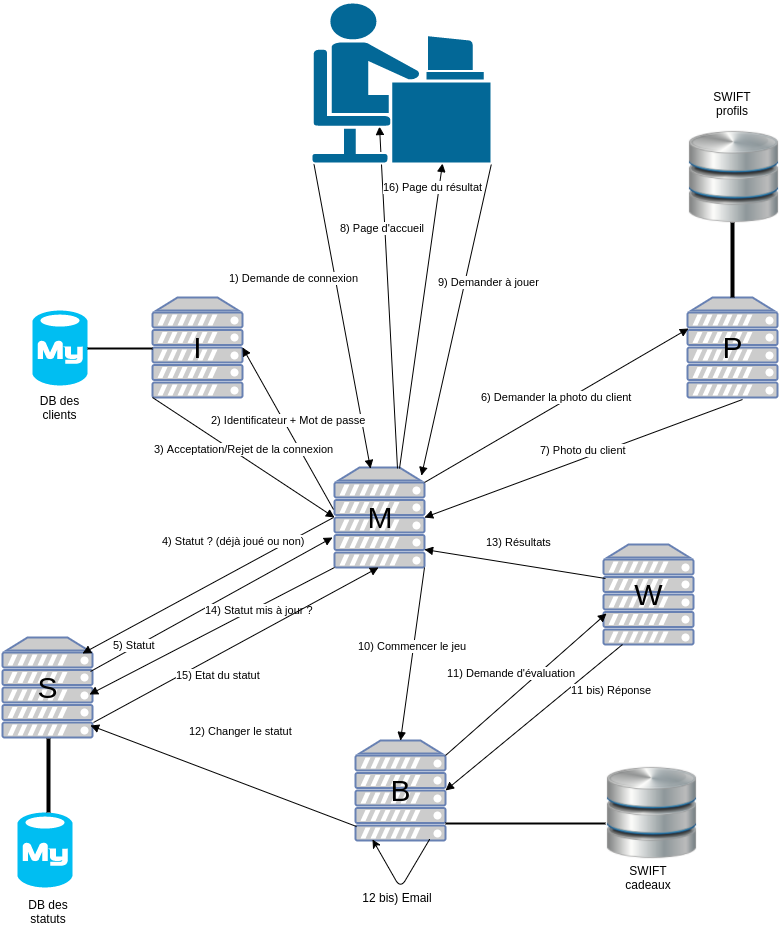

The diagram above was exported from draw.io. Its source (the exported page's mxGraphModel, read from the mxfile embedded in the PNG):
<mxGraphModel dx="807" dy="424" grid="0" gridSize="10" guides="1" tooltips="1" connect="1" arrows="1" fold="1" page="1" pageScale="1" pageWidth="826" pageHeight="1169" background="#ffffff" math="0" shadow="0">
  <root>
    <mxCell id="0" />
    <mxCell id="1" parent="0" />
    <mxCell id="7" value="" style="fontColor=#0066CC;verticalAlign=top;verticalLabelPosition=bottom;labelPosition=center;align=center;html=1;fillColor=#CCCCCC;strokeColor=#6881B3;gradientColor=none;gradientDirection=north;strokeWidth=2;shape=mxgraph.networks.server;" parent="1" vertex="1">
      <mxGeometry x="159" y="308" width="90" height="100" as="geometry" />
    </mxCell>
    <mxCell id="14" value="&lt;font style=&quot;font-size: 30px&quot;&gt;I&lt;/font&gt;" style="text;html=1;strokeColor=none;fillColor=none;align=center;verticalAlign=middle;whiteSpace=wrap;" parent="1" vertex="1">
      <mxGeometry x="174" y="341" width="61" height="34" as="geometry" />
    </mxCell>
    <mxCell id="15" value="" style="fontColor=#0066CC;verticalAlign=top;verticalLabelPosition=bottom;labelPosition=center;align=center;html=1;fillColor=#CCCCCC;strokeColor=#6881B3;gradientColor=none;gradientDirection=north;strokeWidth=2;shape=mxgraph.networks.server;" parent="1" vertex="1">
      <mxGeometry x="694" y="308" width="90" height="100" as="geometry" />
    </mxCell>
    <mxCell id="16" value="&lt;font style=&quot;font-size: 30px&quot;&gt;P&lt;/font&gt;" style="text;html=1;strokeColor=none;fillColor=none;align=center;verticalAlign=middle;whiteSpace=wrap;" parent="1" vertex="1">
      <mxGeometry x="709" y="341" width="61" height="34" as="geometry" />
    </mxCell>
    <mxCell id="17" value="" style="fontColor=#0066CC;verticalAlign=top;verticalLabelPosition=bottom;labelPosition=center;align=center;html=1;fillColor=#CCCCCC;strokeColor=#6881B3;gradientColor=none;gradientDirection=north;strokeWidth=2;shape=mxgraph.networks.server;" parent="1" vertex="1">
      <mxGeometry x="610" y="555" width="90" height="100" as="geometry" />
    </mxCell>
    <mxCell id="18" value="&lt;font style=&quot;font-size: 30px&quot;&gt;W&lt;/font&gt;" style="text;html=1;strokeColor=none;fillColor=none;align=center;verticalAlign=middle;whiteSpace=wrap;" parent="1" vertex="1">
      <mxGeometry x="625" y="588" width="61" height="34" as="geometry" />
    </mxCell>
    <mxCell id="19" value="" style="fontColor=#0066CC;verticalAlign=top;verticalLabelPosition=bottom;labelPosition=center;align=center;html=1;fillColor=#CCCCCC;strokeColor=#6881B3;gradientColor=none;gradientDirection=north;strokeWidth=2;shape=mxgraph.networks.server;" parent="1" vertex="1">
      <mxGeometry x="362" y="751" width="90" height="100" as="geometry" />
    </mxCell>
    <mxCell id="20" value="&lt;font style=&quot;font-size: 30px&quot;&gt;B&lt;/font&gt;" style="text;html=1;strokeColor=none;fillColor=none;align=center;verticalAlign=middle;whiteSpace=wrap;" parent="1" vertex="1">
      <mxGeometry x="377" y="784" width="61" height="34" as="geometry" />
    </mxCell>
    <mxCell id="21" value="" style="fontColor=#0066CC;verticalAlign=top;verticalLabelPosition=bottom;labelPosition=center;align=center;html=1;fillColor=#CCCCCC;strokeColor=#6881B3;gradientColor=none;gradientDirection=north;strokeWidth=2;shape=mxgraph.networks.server;" parent="1" vertex="1">
      <mxGeometry x="9" y="648" width="90" height="100" as="geometry" />
    </mxCell>
    <mxCell id="22" value="&lt;span style=&quot;font-size: 30px&quot;&gt;S&lt;/span&gt;" style="text;html=1;strokeColor=none;fillColor=none;align=center;verticalAlign=middle;whiteSpace=wrap;" parent="1" vertex="1">
      <mxGeometry x="24" y="681" width="61" height="34" as="geometry" />
    </mxCell>
    <mxCell id="23" value="" style="fontColor=#0066CC;verticalAlign=top;verticalLabelPosition=bottom;labelPosition=center;align=center;html=1;fillColor=#CCCCCC;strokeColor=#6881B3;gradientColor=none;gradientDirection=north;strokeWidth=2;shape=mxgraph.networks.server;" parent="1" vertex="1">
      <mxGeometry x="341" y="478" width="90" height="100" as="geometry" />
    </mxCell>
    <mxCell id="24" value="&lt;span style=&quot;font-size: 30px&quot;&gt;M&lt;/span&gt;" style="text;html=1;strokeColor=none;fillColor=none;align=center;verticalAlign=middle;whiteSpace=wrap;" parent="1" vertex="1">
      <mxGeometry x="356" y="511" width="61" height="34" as="geometry" />
    </mxCell>
    <mxCell id="33" value="1) Demande de connexion" style="html=1;verticalAlign=bottom;endArrow=block;entryX=0.4;entryY=0.01;entryPerimeter=0;exitX=0.01;exitY=0.99;exitPerimeter=0;" parent="1" source="83" target="23" edge="1">
      <mxGeometry x="-0.2375" y="-42" width="80" relative="1" as="geometry">
        <mxPoint x="335.16666666666674" y="226.83333333333337" as="sourcePoint" />
        <mxPoint x="99" y="833" as="targetPoint" />
        <mxPoint as="offset" />
      </mxGeometry>
    </mxCell>
    <mxCell id="34" value="2) Identificateur + Mot de passe" style="html=1;verticalAlign=bottom;endArrow=block;entryX=1;entryY=0.5;entryPerimeter=0;exitX=-0.011;exitY=0.42;exitPerimeter=0;" parent="1" source="23" target="7" edge="1">
      <mxGeometry x="351" y="208" width="80" as="geometry">
        <mxPoint x="366" y="208" as="sourcePoint" />
        <mxPoint x="351" y="503" as="targetPoint" />
      </mxGeometry>
    </mxCell>
    <mxCell id="36" value="3) Acceptation/Rejet de la connexion" style="html=1;verticalAlign=bottom;endArrow=block;entryX=0;entryY=0.5;entryPerimeter=0;exitX=0;exitY=1;exitPerimeter=0;" parent="1" source="7" target="23" edge="1">
      <mxGeometry x="361" y="218" width="80" as="geometry">
        <mxPoint x="350" y="530" as="sourcePoint" />
        <mxPoint x="253" y="417" as="targetPoint" />
      </mxGeometry>
    </mxCell>
    <mxCell id="39" value="4) Statut ? (déjà joué ou non)" style="html=1;verticalAlign=bottom;endArrow=block;entryX=0.889;entryY=0.16;entryPerimeter=0;" parent="1" target="21" edge="1">
      <mxGeometry x="-0.2772" y="-20" width="80" relative="1" as="geometry">
        <mxPoint x="340" y="528" as="sourcePoint" />
        <mxPoint x="99" y="833" as="targetPoint" />
        <mxPoint y="1" as="offset" />
      </mxGeometry>
    </mxCell>
    <mxCell id="40" value="5) Statut" style="html=1;verticalAlign=bottom;endArrow=block;exitX=0.978;exitY=0.34;exitPerimeter=0;entryX=-0.022;entryY=0.7;entryPerimeter=0;" parent="1" source="21" target="23" edge="1">
      <mxGeometry x="-0.6627" y="-5" width="80" relative="1" as="geometry">
        <mxPoint x="19" y="833" as="sourcePoint" />
        <mxPoint x="99" y="833" as="targetPoint" />
        <Array as="points" />
        <mxPoint as="offset" />
      </mxGeometry>
    </mxCell>
    <mxCell id="43" value="6) Demander la photo du client" style="html=1;verticalAlign=bottom;endArrow=block;exitX=1;exitY=0.15;exitPerimeter=0;entryX=0.011;entryY=0.31;entryPerimeter=0;" parent="1" source="23" target="15" edge="1">
      <mxGeometry width="80" relative="1" as="geometry">
        <mxPoint x="19" y="833" as="sourcePoint" />
        <mxPoint x="514" y="424" as="targetPoint" />
      </mxGeometry>
    </mxCell>
    <mxCell id="44" value="7) Photo du client" style="html=1;verticalAlign=bottom;endArrow=block;exitX=0.611;exitY=1.02;exitPerimeter=0;entryX=1;entryY=0.5;entryPerimeter=0;" parent="1" source="15" target="23" edge="1">
      <mxGeometry x="494" y="375" width="80" as="geometry">
        <mxPoint x="494" y="529" as="sourcePoint" />
        <mxPoint x="622" y="375" as="targetPoint" />
      </mxGeometry>
    </mxCell>
    <mxCell id="47" value="8) Page d'accueil" style="html=1;verticalAlign=bottom;endArrow=block;exitX=0.7;exitY=0.01;exitPerimeter=0;" parent="1" source="23" edge="1">
      <mxGeometry width="80" as="geometry">
        <mxPoint x="406" y="456" as="sourcePoint" />
        <mxPoint x="386" y="137" as="targetPoint" />
        <mxPoint x="-6" y="-61" as="offset" />
      </mxGeometry>
    </mxCell>
    <mxCell id="49" value="9) Demander à jouer" style="html=1;verticalAlign=bottom;endArrow=block;entryX=0.967;entryY=0.08;entryPerimeter=0;exitX=1;exitY=1;exitPerimeter=0;" parent="1" source="83" target="23" edge="1">
      <mxGeometry width="80" as="geometry">
        <mxPoint x="486" y="200.16666666666674" as="sourcePoint" />
        <mxPoint x="387" y="489" as="targetPoint" />
        <mxPoint x="32" y="-29" as="offset" />
      </mxGeometry>
    </mxCell>
    <mxCell id="56" value="10) Commencer le jeu" style="html=1;verticalAlign=bottom;endArrow=block;exitX=1;exitY=1;exitPerimeter=0;entryX=0.5;entryY=0;entryPerimeter=0;" parent="1" source="23" target="19" edge="1">
      <mxGeometry x="174" y="557" width="80" as="geometry">
        <mxPoint x="350" y="557" as="sourcePoint" />
        <mxPoint x="174" y="604" as="targetPoint" />
      </mxGeometry>
    </mxCell>
    <mxCell id="57" value="11) Demande d'évaluation&amp;nbsp;" style="html=1;verticalAlign=bottom;endArrow=block;entryX=0.033;entryY=0.69;entryPerimeter=0;exitX=1;exitY=0.15;exitPerimeter=0;" parent="1" source="19" target="17" edge="1">
      <mxGeometry x="-0.0689" y="11" width="80" relative="1" as="geometry">
        <mxPoint x="387" y="771" as="sourcePoint" />
        <mxPoint x="467" y="771" as="targetPoint" />
        <mxPoint as="offset" />
      </mxGeometry>
    </mxCell>
    <mxCell id="58" value="13) Résultats" style="html=1;verticalAlign=bottom;endArrow=block;exitX=0.022;exitY=0.34;exitPerimeter=0;entryX=1;entryY=0.82;entryPerimeter=0;" parent="1" source="17" target="23" edge="1">
      <mxGeometry x="-13" y="113" width="80" as="geometry">
        <mxPoint x="396" y="588" as="sourcePoint" />
        <mxPoint x="351" y="722" as="targetPoint" />
        <mxPoint x="4" y="-14" as="offset" />
      </mxGeometry>
    </mxCell>
    <mxCell id="60" value="12) Changer le statut" style="html=1;verticalAlign=bottom;endArrow=block;entryX=0.978;entryY=0.88;entryPerimeter=0;exitX=0.011;exitY=0.86;exitPerimeter=0;" parent="1" source="19" target="21" edge="1">
      <mxGeometry width="80" as="geometry">
        <mxPoint x="398" y="794" as="sourcePoint" />
        <mxPoint x="623" y="634" as="targetPoint" />
        <mxPoint x="17" y="-37" as="offset" />
      </mxGeometry>
    </mxCell>
    <mxCell id="61" value="14) Statut mis à jour ?" style="html=1;verticalAlign=bottom;endArrow=block;entryX=0.967;entryY=0.57;entryPerimeter=0;exitX=0;exitY=1;exitPerimeter=0;" parent="1" source="23" target="21" edge="1">
      <mxGeometry x="-13" y="113" width="80" as="geometry">
        <mxPoint x="350" y="538" as="sourcePoint" />
        <mxPoint x="174" y="604" as="targetPoint" />
        <mxPoint x="47" y="-13" as="offset" />
      </mxGeometry>
    </mxCell>
    <mxCell id="62" value="15) Etat du statut" style="html=1;verticalAlign=bottom;endArrow=block;exitX=1.011;exitY=0.85;exitPerimeter=0;entryX=0.489;entryY=1;entryPerimeter=0;" parent="1" source="21" target="23" edge="1">
      <mxGeometry x="-13" y="113" width="80" as="geometry">
        <mxPoint x="182" y="622" as="sourcePoint" />
        <mxPoint x="376" y="585" as="targetPoint" />
        <Array as="points" />
        <mxPoint x="-18" y="38" as="offset" />
      </mxGeometry>
    </mxCell>
    <mxCell id="63" value="16) Page du résultat" style="html=1;verticalAlign=bottom;endArrow=block;exitX=0.722;exitY=0.01;exitPerimeter=0;entryX=0.725;entryY=0.997;entryPerimeter=0;" parent="1" source="23" target="83" edge="1">
      <mxGeometry width="80" as="geometry">
        <mxPoint x="414" y="489" as="sourcePoint" />
        <mxPoint x="480.16666666666674" y="63.5" as="targetPoint" />
        <mxPoint x="12" y="-121" as="offset" />
      </mxGeometry>
    </mxCell>
    <mxCell id="64" value="SWIFT cadeaux" style="text;html=1;strokeColor=none;fillColor=none;align=center;verticalAlign=middle;whiteSpace=wrap;" parent="1" vertex="1">
      <mxGeometry x="635" y="878" width="40" height="20" as="geometry" />
    </mxCell>
    <mxCell id="65" value="SWIFT profils" style="text;html=1;strokeColor=none;fillColor=none;align=center;verticalAlign=middle;whiteSpace=wrap;" parent="1" vertex="1">
      <mxGeometry x="719" y="104" width="40" height="20" as="geometry" />
    </mxCell>
    <mxCell id="66" value="DB des clients" style="text;html=1;strokeColor=none;fillColor=none;align=center;verticalAlign=middle;whiteSpace=wrap;" parent="1" vertex="1">
      <mxGeometry x="32" y="408" width="69" height="20" as="geometry" />
    </mxCell>
    <mxCell id="67" value="DB des statuts" style="text;html=1;strokeColor=none;fillColor=none;align=center;verticalAlign=middle;whiteSpace=wrap;" parent="1" vertex="1">
      <mxGeometry x="18" y="903" width="74" height="37" as="geometry" />
    </mxCell>
    <mxCell id="68" value="" style="verticalLabelPosition=bottom;html=1;verticalAlign=top;strokeColor=none;fillColor=#00BEF2;shape=mxgraph.azure.mysql_database;" parent="1" vertex="1">
      <mxGeometry x="24" y="823" width="55" height="75" as="geometry" />
    </mxCell>
    <mxCell id="70" value="" style="verticalLabelPosition=bottom;html=1;verticalAlign=top;strokeColor=none;fillColor=#00BEF2;shape=mxgraph.azure.mysql_database;" parent="1" vertex="1">
      <mxGeometry x="39" y="321" width="55" height="75" as="geometry" />
    </mxCell>
    <mxCell id="71" value="" style="shape=image;html=1;verticalAlign=top;verticalLabelPosition=bottom;labelBackgroundColor=#ffffff;imageAspect=0;aspect=fixed;image=https://cdn0.iconfinder.com/data/icons/Hosting_Icons/128/database-px-png.png" parent="1" vertex="1">
      <mxGeometry x="612" y="777" width="92" height="92" as="geometry" />
    </mxCell>
    <mxCell id="73" value="" style="shape=image;html=1;verticalAlign=top;verticalLabelPosition=bottom;labelBackgroundColor=#ffffff;imageAspect=0;aspect=fixed;image=https://cdn0.iconfinder.com/data/icons/Hosting_Icons/128/database-px-png.png" parent="1" vertex="1">
      <mxGeometry x="694" y="141" width="92" height="92" as="geometry" />
    </mxCell>
    <mxCell id="78" value="" style="line;strokeWidth=4;direction=south;html=1;perimeter=backbonePerimeter;points=[];outlineConnect=0;" parent="1" vertex="1">
      <mxGeometry x="734" y="233" width="10" height="75" as="geometry" />
    </mxCell>
    <mxCell id="81" value="" style="line;strokeWidth=2;html=1;" parent="1" vertex="1">
      <mxGeometry x="94" y="354" width="65" height="10" as="geometry" />
    </mxCell>
    <mxCell id="82" value="" style="line;strokeWidth=4;direction=south;html=1;perimeter=backbonePerimeter;points=[];outlineConnect=0;" parent="1" vertex="1">
      <mxGeometry x="50" y="749" width="10" height="74" as="geometry" />
    </mxCell>
    <mxCell id="83" value="" style="shape=mxgraph.cisco.people.androgenous_person;html=1;dashed=0;fillColor=#036897;strokeColor=#ffffff;strokeWidth=2;verticalLabelPosition=bottom;verticalAlign=top" parent="1" vertex="1">
      <mxGeometry x="318" y="13" width="180" height="161" as="geometry" />
    </mxCell>
    <mxCell id="84" value="" style="line;strokeWidth=2;html=1;" vertex="1" parent="1">
      <mxGeometry x="452" y="829" width="160" height="10" as="geometry" />
    </mxCell>
    <mxCell id="87" value="" style="edgeStyle=elbowEdgeStyle;elbow=horizontal;endArrow=classic;html=1;entryX=0.189;entryY=0.99;entryPerimeter=0;exitX=0.822;exitY=0.99;exitPerimeter=0;" edge="1" parent="1" source="19" target="19">
      <mxGeometry width="50" height="50" relative="1" as="geometry">
        <mxPoint x="32" y="1011" as="sourcePoint" />
        <mxPoint x="82" y="961" as="targetPoint" />
        <Array as="points">
          <mxPoint x="407" y="899" />
        </Array>
      </mxGeometry>
    </mxCell>
    <mxCell id="88" value="12 bis) Email" style="text;html=1;strokeColor=none;fillColor=none;align=center;verticalAlign=middle;whiteSpace=wrap;" vertex="1" parent="1">
      <mxGeometry x="362" y="898" width="84" height="20" as="geometry" />
    </mxCell>
    <mxCell id="92" value="11 bis) Réponse" style="html=1;verticalAlign=bottom;endArrow=block;exitX=0.211;exitY=1;exitPerimeter=0;entryX=1;entryY=0.5;entryPerimeter=0;" edge="1" parent="1" source="17" target="19">
      <mxGeometry width="80" as="geometry">
        <mxPoint x="464" y="833" as="sourcePoint" />
        <mxPoint x="573" y="773" as="targetPoint" />
        <mxPoint x="77" y="-19" as="offset" />
      </mxGeometry>
    </mxCell>
  </root>
</mxGraphModel>